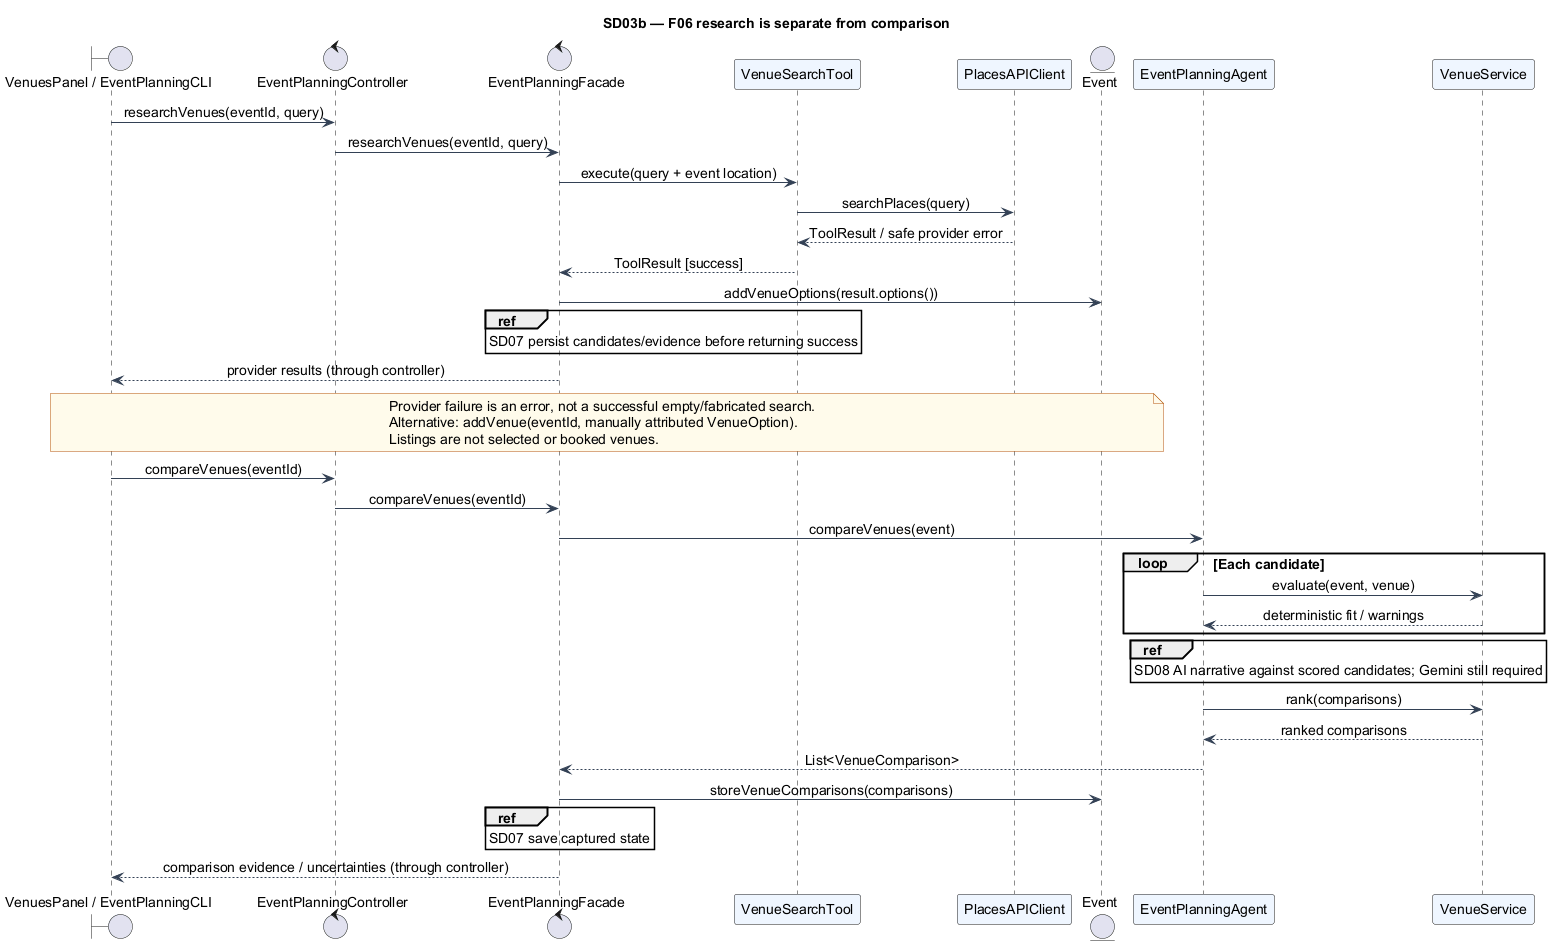

The diagram above was rendered by PlantUML. Its source (embedded in the PNG):
@startuml
!include style.puml
title SD03b — F06 research is separate from comparison
boundary "VenuesPanel / EventPlanningCLI" as V
control EventPlanningController as C
control EventPlanningFacade as F
participant VenueSearchTool as T
participant PlacesAPIClient as P
entity Event as E
participant EventPlanningAgent as A
participant VenueService as S
V -> C : researchVenues(eventId, query)
C -> F : researchVenues(eventId, query)
F -> T : execute(query + event location)
T -> P : searchPlaces(query)
P --> T : ToolResult / safe provider error
T --> F : ToolResult [success]
F -> E : addVenueOptions(result.options())
ref over F : SD07 persist candidates/evidence before returning success
F --> V : provider results (through controller)
note over V,E
  Provider failure is an error, not a successful empty/fabricated search.
  Alternative: addVenue(eventId, manually attributed VenueOption).
  Listings are not selected or booked venues.
end note
V -> C : compareVenues(eventId)
C -> F : compareVenues(eventId)
F -> A : compareVenues(event)
loop Each candidate
  A -> S : evaluate(event, venue)
  S --> A : deterministic fit / warnings
end
ref over A : SD08 AI narrative against scored candidates; Gemini still required
A -> S : rank(comparisons)
S --> A : ranked comparisons
A --> F : List<VenueComparison>
F -> E : storeVenueComparisons(comparisons)
ref over F : SD07 save captured state
F --> V : comparison evidence / uncertainties (through controller)
@enduml